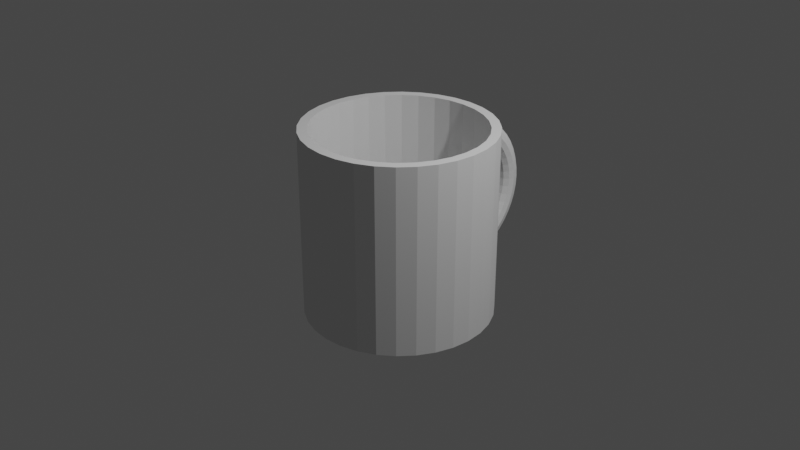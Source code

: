 # Source: 2.blend  (saved by Blender 3.4.6; exported with 4.5.12 LTS)
import bpy
from mathutils import Matrix  # noqa: F401  (used for matrix-valued properties, if any)

bpy.ops.wm.read_factory_settings(use_empty=True)
scene = bpy.context.scene
scene.name = 'Scene'

# ---- collections
col_collection = bpy.data.collections.new('Collection'); scene.collection.children.link(col_collection)

# ---- world
world_world = bpy.data.worlds.new('World'); scene.world = world_world
world_world.use_nodes = True; world_world.node_tree.nodes.clear()
_N = world_world.node_tree.nodes; _L = world_world.node_tree.links
n0 = _N.new('ShaderNodeOutputWorld'); n0.name = 'World Output'; n0.location = (300, 300)
n1 = _N.new('ShaderNodeBackground'); n1.name = 'Background'; n1.location = (10, 300)
n1.inputs[0].default_value = (0.05088, 0.05088, 0.05088, 1.0)
_L.new(n1.outputs[0], n0.inputs[0])
n0.is_active_output = True
world_world.color = (0.05088, 0.05088, 0.05088)
world_world.use_sun_shadow = False
world_world.sun_shadow_jitter_overblur = 0.0

# ---- cameras
cam_camera = bpy.data.cameras.new('Camera')
cam_camera.clip_end = 100.0
cam_camera.ortho_scale = 7.314

# ---- lights
light_light = bpy.data.lights.new('Light', 'POINT')
light_light.transmission_factor = 0.0
light_light.energy = 1000.0
light_light.shadow_soft_size = 0.1
light_light.shadow_maximum_resolution = 0.006
light_light.use_absolute_resolution = True

# ---- meshes
me_x = bpy.data.meshes.new('柱体')
me_x.from_pydata([(0.0, 1.0, -1.0), (0.0, 0.8995, 1.0), (0.1951, 0.9808, -1.0), (0.1755, 0.8822, 1.0), (0.3827, 0.9239, -1.0), (0.3442, 0.831, 1.0), (0.5556, 0.8315, -1.0), (0.4997, 0.7479, 1.0), (0.7071, 0.7071, -1.0), (0.6361, 0.6361, 1.0), (0.8315, 0.5556, -1.0), (0.7479, 0.4997, 1.0), (0.9239, 0.3827, -1.0), (0.831, 0.3442, 1.0), (0.9808, 0.1951, -1.0), (0.8822, 0.1755, 1.0), (1.0, 0.0, -1.0), (0.8995, 0.0, 1.0), (0.9808, -0.1951, -1.0), (0.8822, -0.1755, 1.0), (0.9239, -0.3827, -1.0), (0.831, -0.3442, 1.0), (0.8315, -0.5556, -1.0), (0.7479, -0.4997, 1.0), (0.7071, -0.7071, -1.0), (0.6361, -0.6361, 1.0), (0.5556, -0.8315, -1.0), (0.4997, -0.7479, 1.0), (0.3827, -0.9239, -1.0), (0.3442, -0.831, 1.0), (0.1951, -0.9808, -1.0), (0.1755, -0.8822, 1.0), (0.0, -1.0, -1.0), (0.0, -0.8995, 1.0), (-0.1951, -0.9808, -1.0), (-0.1755, -0.8822, 1.0), (-0.3827, -0.9239, -1.0), (-0.3442, -0.831, 1.0), (-0.5556, -0.8315, -1.0), (-0.4997, -0.7479, 1.0), (-0.7071, -0.7071, -1.0), (-0.6361, -0.6361, 1.0), (-0.8315, -0.5556, -1.0), (-0.7479, -0.4997, 1.0), (-0.9239, -0.3827, -1.0), (-0.831, -0.3442, 1.0), (-0.9808, -0.1951, -1.0), (-0.8822, -0.1755, 1.0), (-1.0, 0.0, -1.0), (-0.8995, 0.0, 1.0), (-0.9808, 0.1951, -1.0), (-0.8822, 0.1755, 1.0), (-0.9239, 0.3827, -1.0), (-0.831, 0.3442, 1.0), (-0.8315, 0.5556, -1.0), (-0.7479, 0.4997, 1.0), (-0.7071, 0.7071, -1.0), (-0.6361, 0.6361, 1.0), (-0.5556, 0.8315, -1.0), (-0.4997, 0.7479, 1.0), (-0.3827, 0.9239, -1.0), (-0.3442, 0.831, 1.0), (-0.1951, 0.9808, -1.0), (-0.1755, 0.8822, 1.0), (0.1951, 0.9808, 1.0), (0.0, 1.0, 1.0), (0.3827, 0.9239, 1.0), (0.5556, 0.8315, 1.0), (0.7071, 0.7071, 1.0), (0.8315, 0.5556, 1.0), (0.9239, 0.3827, 1.0), (0.9808, 0.1951, 1.0), (1.0, 0.0, 1.0), (0.9808, -0.1951, 1.0), (0.9239, -0.3827, 1.0), (0.8315, -0.5556, 1.0), (0.7071, -0.7071, 1.0), (0.5556, -0.8315, 1.0), (0.3827, -0.9239, 1.0), (0.1951, -0.9808, 1.0), (0.0, -1.0, 1.0), (-0.1951, -0.9808, 1.0), (-0.3827, -0.9239, 1.0), (-0.5556, -0.8315, 1.0), (-0.7071, -0.7071, 1.0), (-0.8315, -0.5556, 1.0), (-0.9239, -0.3827, 1.0), (-0.9808, -0.1951, 1.0), (-1.0, 0.0, 1.0), (-0.9808, 0.1951, 1.0), (-0.9239, 0.3827, 1.0), (-0.8315, 0.5556, 1.0), (-0.7071, 0.7071, 1.0), (-0.5556, 0.8315, 1.0), (-0.3827, 0.9239, 1.0), (-0.1951, 0.9808, 1.0), (0.1755, 0.8822, -0.9), (2.242e-08, 0.8995, -0.9), (0.3442, 0.831, -0.9), (0.4997, 0.7479, -0.9), (0.6361, 0.6361, -0.9), (0.7479, 0.4997, -0.9), (0.831, 0.3442, -0.9), (0.8822, 0.1755, -0.9), (0.8995, 0.0, -0.9), (0.8822, -0.1755, -0.9), (0.831, -0.3442, -0.9), (0.7479, -0.4997, -0.9), (0.6361, -0.6361, -0.9), (0.4997, -0.7479, -0.9), (0.3442, -0.831, -0.9), (0.1755, -0.8822, -0.9), (2.242e-08, -0.8995, -0.9), (-0.1755, -0.8822, -0.9), (-0.3442, -0.831, -0.9), (-0.4997, -0.7479, -0.9), (-0.6361, -0.6361, -0.9), (-0.7479, -0.4997, -0.9), (-0.831, -0.3442, -0.9), (-0.8822, -0.1755, -0.9), (-0.8995, 0.0, -0.9), (-0.8822, 0.1755, -0.9), (-0.831, 0.3442, -0.9), (-0.7479, 0.4997, -0.9), (-0.6361, 0.6361, -0.9), (-0.4997, 0.7479, -0.9), (-0.3442, 0.831, -0.9), (-0.1755, 0.8822, -0.9)], [], [(0, 65, 64, 2), (2, 64, 66, 4), (4, 66, 67, 6), (6, 67, 68, 8), (8, 68, 69, 10), (10, 69, 70, 12), (12, 70, 71, 14), (14, 71, 72, 16), (16, 72, 73, 18), (18, 73, 74, 20), (20, 74, 75, 22), (22, 75, 76, 24), (24, 76, 77, 26), (26, 77, 78, 28), (28, 78, 79, 30), (30, 79, 80, 32), (32, 80, 81, 34), (34, 81, 82, 36), (36, 82, 83, 38), (38, 83, 84, 40), (40, 84, 85, 42), (42, 85, 86, 44), (44, 86, 87, 46), (46, 87, 88, 48), (48, 88, 89, 50), (50, 89, 90, 52), (52, 90, 91, 54), (54, 91, 92, 56), (56, 92, 93, 58), (58, 93, 94, 60), (31, 29, 110, 111), (60, 94, 95, 62), (62, 95, 65, 0), (0, 2, 4, 6, 8, 10, 12, 14, 16, 18, 20, 22, 24, 26, 28, 30, 32, 34, 36, 38, 40, 42, 44, 46, 48, 50, 52, 54, 56, 58, 60, 62), (1, 3, 64, 65), (3, 5, 66, 64), (5, 7, 67, 66), (7, 9, 68, 67), (9, 11, 69, 68), (11, 13, 70, 69), (13, 15, 71, 70), (15, 17, 72, 71), (17, 19, 73, 72), (19, 21, 74, 73), (21, 23, 75, 74), (23, 25, 76, 75), (25, 27, 77, 76), (27, 29, 78, 77), (29, 31, 79, 78), (31, 33, 80, 79), (33, 35, 81, 80), (35, 37, 82, 81), (37, 39, 83, 82), (39, 41, 84, 83), (41, 43, 85, 84), (43, 45, 86, 85), (45, 47, 87, 86), (47, 49, 88, 87), (49, 51, 89, 88), (51, 53, 90, 89), (53, 55, 91, 90), (55, 57, 92, 91), (57, 59, 93, 92), (59, 61, 94, 93), (61, 63, 95, 94), (63, 1, 65, 95), (96, 97, 127, 126, 125, 124, 123, 122, 121, 120, 119, 118, 117, 116, 115, 114, 113, 112, 111, 110, 109, 108, 107, 106, 105, 104, 103, 102, 101, 100, 99, 98), (5, 3, 96, 98), (59, 57, 124, 125), (33, 31, 111, 112), (7, 5, 98, 99), (61, 59, 125, 126), (35, 33, 112, 113), (9, 7, 99, 100), (63, 61, 126, 127), (37, 35, 113, 114), (11, 9, 100, 101), (1, 63, 127, 97), (39, 37, 114, 115), (13, 11, 101, 102), (41, 39, 115, 116), (15, 13, 102, 103), (43, 41, 116, 117), (17, 15, 103, 104), (45, 43, 117, 118), (19, 17, 104, 105), (47, 45, 118, 119), (21, 19, 105, 106), (49, 47, 119, 120), (23, 21, 106, 107), (51, 49, 120, 121), (25, 23, 107, 108), (53, 51, 121, 122), (27, 25, 108, 109), (55, 53, 122, 123), (29, 27, 109, 110), (3, 1, 97, 96), (57, 55, 123, 124)])
_uv = me_x.uv_layers.new(name='UV 贴图')
_uv.uv.foreach_set('vector', [1.0, 0.5, 1.0, 1.0, 0.9688, 1.0, 0.9688, 0.5, 0.9688, 0.5, 0.9688, 1.0, 0.9375, 1.0, 0.9375, 0.5, 0.9375, 0.5, 0.9375, 1.0, 0.9062, 1.0, 0.9062, 0.5, 0.9062, 0.5, 0.9062, 1.0, 0.875, 1.0, 0.875, 0.5, 0.875, 0.5, 0.875, 1.0, 0.8438, 1.0, 0.8438, 0.5, 0.8438, 0.5, 0.8438, 1.0, 0.8125, 1.0, 0.8125, 0.5, 0.8125, 0.5, 0.8125, 1.0, 0.7812, 1.0, 0.7812, 0.5, 0.7812, 0.5, 0.7812, 1.0, 0.75, 1.0, 0.75, 0.5, 0.75, 0.5, 0.75, 1.0, 0.7188, 1.0, 0.7188, 0.5, 0.7188, 0.5, 0.7188, 1.0, 0.6875, 1.0, 0.6875, 0.5, 0.6875, 0.5, 0.6875, 1.0, 0.6562, 1.0, 0.6562, 0.5, 0.6562, 0.5, 0.6562, 1.0, 0.625, 1.0, 0.625, 0.5, 0.625, 0.5, 0.625, 1.0, 0.5938, 1.0, 0.5938, 0.5, 0.5938, 0.5, 0.5938, 1.0, 0.5625, 1.0, 0.5625, 0.5, 0.5625, 0.5, 0.5625, 1.0, 0.5312, 1.0, 0.5312, 0.5, 0.5312, 0.5, 0.5312, 1.0, 0.5, 1.0, 0.5, 0.5, 0.5, 0.5, 0.5, 1.0, 0.4688, 1.0, 0.4688, 0.5, 0.4688, 0.5, 0.4688, 1.0, 0.4375, 1.0, 0.4375, 0.5, 0.4375, 0.5, 0.4375, 1.0, 0.4062, 1.0, 0.4062, 0.5, 0.4062, 0.5, 0.4062, 1.0, 0.375, 1.0, 0.375, 0.5, 0.375, 0.5, 0.375, 1.0, 0.3438, 1.0, 0.3438, 0.5, 0.3438, 0.5, 0.3438, 1.0, 0.3125, 1.0, 0.3125, 0.5, 0.3125, 0.5, 0.3125, 1.0, 0.2812, 1.0, 0.2812, 0.5, 0.2812, 0.5, 0.2812, 1.0, 0.25, 1.0, 0.25, 0.5, 0.25, 0.5, 0.25, 1.0, 0.2188, 1.0, 0.2188, 0.5, 0.2188, 0.5, 0.2188, 1.0, 0.1875, 1.0, 0.1875, 0.5, 0.1875, 0.5, 0.1875, 1.0, 0.1562, 1.0, 0.1562, 0.5, 0.1562, 0.5, 0.1562, 1.0, 0.125, 1.0, 0.125, 0.5, 0.125, 0.5, 0.125, 1.0, 0.09375, 1.0, 0.09375, 0.5, 0.09375, 0.5, 0.09375, 1.0, 0.0625, 1.0, 0.0625, 0.5, 0.2921, 0.03826, 0.3326, 0.05055, 0.3326, 0.05055, 0.2921, 0.03826, 0.0625, 0.5, 0.0625, 1.0, 0.03125, 1.0, 0.03125, 0.5, 0.03125, 0.5, 0.03125, 1.0, 0.0, 1.0, 0.0, 0.5, 0.75, 0.49, 0.7968, 0.4854, 0.8418, 0.4717, 0.8833, 0.4496, 0.9197, 0.4197, 0.9496, 0.3833, 0.9717, 0.3418, 0.9854, 0.2968, 0.99, 0.25, 0.9854, 0.2032, 0.9717, 0.1582, 0.9496, 0.1167, 0.9197, 0.08029, 0.8833, 0.05045, 0.8418, 0.02827, 0.7968, 0.01461, 0.75, 0.01, 0.7032, 0.01461, 0.6582, 0.02827, 0.6167, 0.05045, 0.5803, 0.08029, 0.5504, 0.1167, 0.5283, 0.1582, 0.5146, 0.2032, 0.51, 0.25, 0.5146, 0.2968, 0.5283, 0.3418, 0.5504, 0.3833, 0.5803, 0.4197, 0.6167, 0.4496, 0.6582, 0.4717, 0.7032, 0.4854, 0.25, 0.4659, 0.2921, 0.4617, 0.2968, 0.4854, 0.25, 0.49, 0.2921, 0.4617, 0.3326, 0.4495, 0.3418, 0.4717, 0.2968, 0.4854, 0.3326, 0.4495, 0.3699, 0.4295, 0.3833, 0.4496, 0.3418, 0.4717, 0.3699, 0.4295, 0.4027, 0.4027, 0.4197, 0.4197, 0.3833, 0.4496, 0.4027, 0.4027, 0.4295, 0.3699, 0.4496, 0.3833, 0.4197, 0.4197, 0.4295, 0.3699, 0.4495, 0.3326, 0.4717, 0.3418, 0.4496, 0.3833, 0.4495, 0.3326, 0.4617, 0.2921, 0.4854, 0.2968, 0.4717, 0.3418, 0.4617, 0.2921, 0.4659, 0.25, 0.49, 0.25, 0.4854, 0.2968, 0.4659, 0.25, 0.4617, 0.2079, 0.4854, 0.2032, 0.49, 0.25, 0.4617, 0.2079, 0.4495, 0.1674, 0.4717, 0.1582, 0.4854, 0.2032, 0.4495, 0.1674, 0.4295, 0.1301, 0.4496, 0.1167, 0.4717, 0.1582, 0.4295, 0.1301, 0.4027, 0.09735, 0.4197, 0.08029, 0.4496, 0.1167, 0.4027, 0.09735, 0.3699, 0.0705, 0.3833, 0.05045, 0.4197, 0.08029, 0.3699, 0.0705, 0.3326, 0.05055, 0.3418, 0.02827, 0.3833, 0.05045, 0.3326, 0.05055, 0.2921, 0.03826, 0.2968, 0.01461, 0.3418, 0.02827, 0.2921, 0.03826, 0.25, 0.03412, 0.25, 0.01, 0.2968, 0.01461, 0.25, 0.03412, 0.2079, 0.03826, 0.2032, 0.01461, 0.25, 0.01, 0.2079, 0.03826, 0.1674, 0.05055, 0.1582, 0.02827, 0.2032, 0.01461, 0.1674, 0.05055, 0.1301, 0.0705, 0.1167, 0.05045, 0.1582, 0.02827, 0.1301, 0.0705, 0.09735, 0.09735, 0.08029, 0.08029, 0.1167, 0.05045, 0.09735, 0.09735, 0.0705, 0.1301, 0.05045, 0.1167, 0.08029, 0.08029, 0.0705, 0.1301, 0.05055, 0.1674, 0.02827, 0.1582, 0.05045, 0.1167, 0.05055, 0.1674, 0.03826, 0.2079, 0.01461, 0.2032, 0.02827, 0.1582, 0.03826, 0.2079, 0.03412, 0.25, 0.01, 0.25, 0.01461, 0.2032, 0.03412, 0.25, 0.03826, 0.2921, 0.01461, 0.2968, 0.01, 0.25, 0.03826, 0.2921, 0.05055, 0.3326, 0.02827, 0.3418, 0.01461, 0.2968, 0.05055, 0.3326, 0.0705, 0.3699, 0.05045, 0.3833, 0.02827, 0.3418, 0.0705, 0.3699, 0.09735, 0.4027, 0.08029, 0.4197, 0.05045, 0.3833, 0.09735, 0.4027, 0.1301, 0.4295, 0.1167, 0.4496, 0.08029, 0.4197, 0.1301, 0.4295, 0.1674, 0.4495, 0.1582, 0.4717, 0.1167, 0.4496, 0.1674, 0.4495, 0.2079, 0.4617, 0.2032, 0.4854, 0.1582, 0.4717, 0.2079, 0.4617, 0.25, 0.4659, 0.25, 0.49, 0.2032, 0.4854, 0.2921, 0.4617, 0.25, 0.4659, 0.2079, 0.4617, 0.1674, 0.4495, 0.1301, 0.4295, 0.09735, 0.4027, 0.0705, 0.3699, 0.05055, 0.3326, 0.03826, 0.2921, 0.03412, 0.25, 0.03826, 0.2079, 0.05055, 0.1674, 0.0705, 0.1301, 0.09735, 0.09735, 0.1301, 0.0705, 0.1674, 0.05055, 0.2079, 0.03826, 0.25, 0.03412, 0.2921, 0.03826, 0.3326, 0.05055, 0.3699, 0.0705, 0.4027, 0.09735, 0.4295, 0.1301, 0.4495, 0.1674, 0.4617, 0.2079, 0.4659, 0.25, 0.4617, 0.2921, 0.4495, 0.3326, 0.4295, 0.3699, 0.4027, 0.4027, 0.3699, 0.4295, 0.3326, 0.4495, 0.3326, 0.4495, 0.2921, 0.4617, 0.2921, 0.4617, 0.3326, 0.4495, 0.1301, 0.4295, 0.09735, 0.4027, 0.09735, 0.4027, 0.1301, 0.4295, 0.25, 0.03412, 0.2921, 0.03826, 0.2921, 0.03826, 0.25, 0.03412, 0.3699, 0.4295, 0.3326, 0.4495, 0.3326, 0.4495, 0.3699, 0.4295, 0.1674, 0.4495, 0.1301, 0.4295, 0.1301, 0.4295, 0.1674, 0.4495, 0.2079, 0.03826, 0.25, 0.03412, 0.25, 0.03412, 0.2079, 0.03826, 0.4027, 0.4027, 0.3699, 0.4295, 0.3699, 0.4295, 0.4027, 0.4027, 0.2079, 0.4617, 0.1674, 0.4495, 0.1674, 0.4495, 0.2079, 0.4617, 0.1674, 0.05055, 0.2079, 0.03826, 0.2079, 0.03826, 0.1674, 0.05055, 0.4295, 0.3699, 0.4027, 0.4027, 0.4027, 0.4027, 0.4295, 0.3699, 0.25, 0.4659, 0.2079, 0.4617, 0.2079, 0.4617, 0.25, 0.4659, 0.1301, 0.0705, 0.1674, 0.05055, 0.1674, 0.05055, 0.1301, 0.0705, 0.4495, 0.3326, 0.4295, 0.3699, 0.4295, 0.3699, 0.4495, 0.3326, 0.09735, 0.09735, 0.1301, 0.0705, 0.1301, 0.0705, 0.09735, 0.09735, 0.4617, 0.2921, 0.4495, 0.3326, 0.4495, 0.3326, 0.4617, 0.2921, 0.0705, 0.1301, 0.09735, 0.09735, 0.09735, 0.09735, 0.0705, 0.1301, 0.4659, 0.25, 0.4617, 0.2921, 0.4617, 0.2921, 0.4659, 0.25, 0.05055, 0.1674, 0.0705, 0.1301, 0.0705, 0.1301, 0.05055, 0.1674, 0.4617, 0.2079, 0.4659, 0.25, 0.4659, 0.25, 0.4617, 0.2079, 0.03826, 0.2079, 0.05055, 0.1674, 0.05055, 0.1674, 0.03826, 0.2079, 0.4495, 0.1674, 0.4617, 0.2079, 0.4617, 0.2079, 0.4495, 0.1674, 0.03412, 0.25, 0.03826, 0.2079, 0.03826, 0.2079, 0.03412, 0.25, 0.4295, 0.1301, 0.4495, 0.1674, 0.4495, 0.1674, 0.4295, 0.1301, 0.03826, 0.2921, 0.03412, 0.25, 0.03412, 0.25, 0.03826, 0.2921, 0.4027, 0.09735, 0.4295, 0.1301, 0.4295, 0.1301, 0.4027, 0.09735, 0.05055, 0.3326, 0.03826, 0.2921, 0.03826, 0.2921, 0.05055, 0.3326, 0.3699, 0.0705, 0.4027, 0.09735, 0.4027, 0.09735, 0.3699, 0.0705, 0.0705, 0.3699, 0.05055, 0.3326, 0.05055, 0.3326, 0.0705, 0.3699, 0.3326, 0.05055, 0.3699, 0.0705, 0.3699, 0.0705, 0.3326, 0.05055, 0.2921, 0.4617, 0.25, 0.4659, 0.25, 0.4659, 0.2921, 0.4617, 0.09735, 0.4027, 0.0705, 0.3699, 0.0705, 0.3699, 0.09735, 0.4027])
me_x.update()
me_001 = bpy.data.meshes.new('环体.001')
me_001.from_pydata([(1.111, 0.2976, 0.0), (1.091, 0.2924, 0.075), (1.038, 0.2782, 0.1299), (0.9659, 0.2588, 0.15), (0.8935, 0.2394, 0.1299), (0.8404, 0.2252, 0.075), (0.821, 0.22, 1.837e-17), (0.8404, 0.2252, -0.075), (0.8935, 0.2394, -0.1299), (0.9659, 0.2588, -0.15), (1.038, 0.2782, -0.1299), (1.091, 0.2924, -0.075), (1.062, 0.4401, 0.0), (1.044, 0.4324, 0.075), (0.9932, 0.4114, 0.1299), (0.9239, 0.3827, 0.15), (0.8546, 0.354, 0.1299), (0.8039, 0.333, 0.075), (0.7853, 0.3253, 1.837e-17), (0.8039, 0.333, -0.075), (0.8546, 0.354, -0.1299), (0.9239, 0.3827, -0.15), (0.9932, 0.4114, -0.1299), (1.044, 0.4324, -0.075), (0.9959, 0.575, 0.0), (0.9785, 0.565, 0.075), (0.931, 0.5375, 0.1299), (0.866, 0.5, 0.15), (0.8011, 0.4625, 0.1299), (0.7535, 0.435, 0.075), (0.7361, 0.425, 1.837e-17), (0.7535, 0.435, -0.075), (0.8011, 0.4625, -0.1299), (0.866, 0.5, -0.15), (0.931, 0.5375, -0.1299), (0.9785, 0.565, -0.075), (0.9124, 0.7001, 0.0), (0.8964, 0.6878, 0.075), (0.8529, 0.6544, 0.1299), (0.7934, 0.6088, 0.15), (0.7339, 0.5631, 0.1299), (0.6903, 0.5297, 0.075), (0.6744, 0.5174, 1.837e-17), (0.6903, 0.5297, -0.075), (0.7339, 0.5631, -0.1299), (0.7934, 0.6088, -0.15), (0.8529, 0.6544, -0.1299), (0.8964, 0.6878, -0.075), (0.8132, 0.8132, 0.0), (0.799, 0.799, 0.075), (0.7601, 0.7601, 0.1299), (0.7071, 0.7071, 0.15), (0.6541, 0.6541, 0.1299), (0.6153, 0.6153, 0.075), (0.601, 0.601, 1.837e-17), (0.6153, 0.6153, -0.075), (0.6541, 0.6541, -0.1299), (0.7071, 0.7071, -0.15), (0.7601, 0.7601, -0.1299), (0.799, 0.799, -0.075), (0.7001, 0.9124, 0.0), (0.6878, 0.8964, 0.075), (0.6544, 0.8529, 0.1299), (0.6088, 0.7934, 0.15), (0.5631, 0.7339, 0.1299), (0.5297, 0.6903, 0.075), (0.5174, 0.6744, 1.837e-17), (0.5297, 0.6903, -0.075), (0.5631, 0.7339, -0.1299), (0.6088, 0.7934, -0.15), (0.6544, 0.8529, -0.1299), (0.6878, 0.8964, -0.075), (0.575, 0.9959, 0.0), (0.565, 0.9785, 0.075), (0.5375, 0.931, 0.1299), (0.5, 0.866, 0.15), (0.4625, 0.8011, 0.1299), (0.435, 0.7535, 0.075), (0.425, 0.7361, 1.837e-17), (0.435, 0.7535, -0.075), (0.4625, 0.8011, -0.1299), (0.5, 0.866, -0.15), (0.5375, 0.931, -0.1299), (0.565, 0.9785, -0.075), (0.4401, 1.062, 0.0), (0.4324, 1.044, 0.075), (0.4114, 0.9932, 0.1299), (0.3827, 0.9239, 0.15), (0.354, 0.8546, 0.1299), (0.333, 0.8039, 0.075), (0.3253, 0.7853, 1.837e-17), (0.333, 0.8039, -0.075), (0.354, 0.8546, -0.1299), (0.3827, 0.9239, -0.15), (0.4114, 0.9932, -0.1299), (0.4324, 1.044, -0.075), (0.2976, 1.111, 0.0), (0.2924, 1.091, 0.075), (0.2782, 1.038, 0.1299), (0.2588, 0.9659, 0.15), (0.2394, 0.8935, 0.1299), (0.2252, 0.8404, 0.075), (0.22, 0.821, 1.837e-17), (0.2252, 0.8404, -0.075), (0.2394, 0.8935, -0.1299), (0.2588, 0.9659, -0.15), (0.2782, 1.038, -0.1299), (0.2924, 1.091, -0.075), (0.1501, 1.14, 0.0), (0.1475, 1.12, 0.075), (0.1403, 1.066, 0.1299), (0.1305, 0.9914, 0.15), (0.1207, 0.9171, 0.1299), (0.1136, 0.8627, 0.075), (0.1109, 0.8427, 1.837e-17), (0.1136, 0.8627, -0.075), (0.1207, 0.9171, -0.1299), (0.1305, 0.9914, -0.15), (0.1403, 1.066, -0.1299), (0.1475, 1.12, -0.075), (8.682e-08, 1.15, 0.0), (8.531e-08, 1.13, 0.075), (8.116e-08, 1.075, 0.1299), (7.55e-08, 1.0, 0.15), (6.984e-08, 0.925, 0.1299), (6.569e-08, 0.8701, 0.075), (6.417e-08, 0.85, 1.837e-17), (6.569e-08, 0.8701, -0.075), (6.984e-08, 0.925, -0.1299), (7.55e-08, 1.0, -0.15), (8.116e-08, 1.075, -0.1299), (8.531e-08, 1.13, -0.075), (-0.1501, 1.14, 0.0), (-0.1475, 1.12, 0.075), (-0.1403, 1.066, 0.1299), (-0.1305, 0.9914, 0.15), (-0.1207, 0.9171, 0.1299), (-0.1136, 0.8627, 0.075), (-0.1109, 0.8427, 1.837e-17), (-0.1136, 0.8627, -0.075), (-0.1207, 0.9171, -0.1299), (-0.1305, 0.9914, -0.15), (-0.1403, 1.066, -0.1299), (-0.1475, 1.12, -0.075), (-0.2976, 1.111, 0.0), (-0.2924, 1.091, 0.075), (-0.2782, 1.038, 0.1299), (-0.2588, 0.9659, 0.15), (-0.2394, 0.8935, 0.1299), (-0.2252, 0.8404, 0.075), (-0.22, 0.821, 1.837e-17), (-0.2252, 0.8404, -0.075), (-0.2394, 0.8935, -0.1299), (-0.2588, 0.9659, -0.15), (-0.2782, 1.038, -0.1299), (-0.2924, 1.091, -0.075), (-0.4401, 1.062, 0.0), (-0.4324, 1.044, 0.075), (-0.4114, 0.9932, 0.1299), (-0.3827, 0.9239, 0.15), (-0.354, 0.8546, 0.1299), (-0.333, 0.8039, 0.075), (-0.3253, 0.7853, 1.837e-17), (-0.333, 0.8039, -0.075), (-0.354, 0.8546, -0.1299), (-0.3827, 0.9239, -0.15), (-0.4114, 0.9932, -0.1299), (-0.4324, 1.044, -0.075), (-0.575, 0.9959, 0.0), (-0.565, 0.9785, 0.075), (-0.5375, 0.931, 0.1299), (-0.5, 0.866, 0.15), (-0.4625, 0.8011, 0.1299), (-0.435, 0.7535, 0.075), (-0.425, 0.7361, 1.837e-17), (-0.435, 0.7535, -0.075), (-0.4625, 0.8011, -0.1299), (-0.5, 0.866, -0.15), (-0.5375, 0.931, -0.1299), (-0.565, 0.9785, -0.075), (-0.7001, 0.9124, 0.0), (-0.6878, 0.8964, 0.075), (-0.6544, 0.8529, 0.1299), (-0.6088, 0.7934, 0.15), (-0.5631, 0.7339, 0.1299), (-0.5297, 0.6903, 0.075), (-0.5174, 0.6744, 1.837e-17), (-0.5297, 0.6903, -0.075), (-0.5631, 0.7339, -0.1299), (-0.6088, 0.7934, -0.15), (-0.6544, 0.8529, -0.1299), (-0.6878, 0.8964, -0.075), (-0.8132, 0.8132, 0.0), (-0.799, 0.799, 0.075), (-0.7601, 0.7601, 0.1299), (-0.7071, 0.7071, 0.15), (-0.6541, 0.6541, 0.1299), (-0.6153, 0.6153, 0.075), (-0.601, 0.601, 1.837e-17), (-0.6153, 0.6153, -0.075), (-0.6541, 0.6541, -0.1299), (-0.7071, 0.7071, -0.15), (-0.7601, 0.7601, -0.1299), (-0.799, 0.799, -0.075), (-0.9124, 0.7001, 0.0), (-0.8964, 0.6878, 0.075), (-0.8529, 0.6544, 0.1299), (-0.7934, 0.6088, 0.15), (-0.7339, 0.5631, 0.1299), (-0.6903, 0.5297, 0.075), (-0.6744, 0.5174, 1.837e-17), (-0.6903, 0.5297, -0.075), (-0.7339, 0.5631, -0.1299), (-0.7934, 0.6088, -0.15), (-0.8529, 0.6544, -0.1299), (-0.8964, 0.6878, -0.075), (-0.9959, 0.575, 0.0), (-0.9785, 0.565, 0.075), (-0.931, 0.5375, 0.1299), (-0.866, 0.5, 0.15), (-0.8011, 0.4625, 0.1299), (-0.7535, 0.435, 0.075), (-0.7361, 0.425, 1.837e-17), (-0.7535, 0.435, -0.075), (-0.8011, 0.4625, -0.1299), (-0.866, 0.5, -0.15), (-0.931, 0.5375, -0.1299), (-0.9785, 0.565, -0.075), (-1.062, 0.4401, 0.0), (-1.044, 0.4324, 0.075), (-0.9932, 0.4114, 0.1299), (-0.9239, 0.3827, 0.15), (-0.8546, 0.354, 0.1299), (-0.8039, 0.333, 0.075), (-0.7853, 0.3253, 1.837e-17), (-0.8039, 0.333, -0.075), (-0.8546, 0.354, -0.1299), (-0.9239, 0.3827, -0.15), (-0.9932, 0.4114, -0.1299), (-1.044, 0.4324, -0.075), (-1.111, 0.2976, 0.0), (-1.091, 0.2924, 0.075), (-1.038, 0.2782, 0.1299), (-0.9659, 0.2588, 0.15), (-0.8935, 0.2394, 0.1299), (-0.8404, 0.2252, 0.075), (-0.821, 0.22, 1.837e-17), (-0.8404, 0.2252, -0.075), (-0.8935, 0.2394, -0.1299), (-0.9659, 0.2588, -0.15), (-1.038, 0.2782, -0.1299), (-1.091, 0.2924, -0.075), (0.9092, 0.1603, 0.1299), (-0.9855, 0.1603, -0.15), (-0.9092, 0.1603, -0.1299), (0.8534, 0.1603, 0.075), (0.8329, 0.1603, 1.837e-17), (-1.118, 0.1603, -0.075), (-1.062, 0.1603, -0.1299), (0.8534, 0.1603, -0.075), (0.9092, 0.1603, -0.1299), (0.9855, 0.1603, -0.15), (1.062, 0.1603, -0.1299), (1.118, 0.1603, -0.075), (-1.118, 0.1603, 0.075), (-1.138, 0.1603, 0.0), (-0.9855, 0.1603, 0.15), (-1.062, 0.1603, 0.1299), (1.138, 0.1603, 0.0), (-0.8534, 0.1603, 0.075), (-0.9092, 0.1603, 0.1299), (1.118, 0.1603, 0.075), (1.062, 0.1603, 0.1299), (-0.8534, 0.1603, -0.075), (-0.8329, 0.1603, 1.837e-17), (0.9855, 0.1603, 0.15)], [], [(263, 268, 271, 272, 275, 252, 255, 256, 259, 260, 261, 262), (268, 0, 1, 271), (271, 1, 2, 272), (272, 2, 3, 275), (275, 3, 4, 252), (252, 4, 5, 255), (255, 5, 6, 256), (256, 6, 7, 259), (259, 7, 8, 260), (260, 8, 9, 261), (261, 9, 10, 262), (262, 10, 11, 263), (263, 11, 0, 268), (0, 12, 13, 1), (1, 13, 14, 2), (2, 14, 15, 3), (3, 15, 16, 4), (4, 16, 17, 5), (5, 17, 18, 6), (6, 18, 19, 7), (7, 19, 20, 8), (8, 20, 21, 9), (9, 21, 22, 10), (10, 22, 23, 11), (11, 23, 12, 0), (12, 24, 25, 13), (13, 25, 26, 14), (14, 26, 27, 15), (15, 27, 28, 16), (16, 28, 29, 17), (17, 29, 30, 18), (18, 30, 31, 19), (19, 31, 32, 20), (20, 32, 33, 21), (21, 33, 34, 22), (22, 34, 35, 23), (23, 35, 24, 12), (24, 36, 37, 25), (25, 37, 38, 26), (26, 38, 39, 27), (27, 39, 40, 28), (28, 40, 41, 29), (29, 41, 42, 30), (30, 42, 43, 31), (31, 43, 44, 32), (32, 44, 45, 33), (33, 45, 46, 34), (34, 46, 47, 35), (35, 47, 36, 24), (36, 48, 49, 37), (37, 49, 50, 38), (38, 50, 51, 39), (39, 51, 52, 40), (40, 52, 53, 41), (41, 53, 54, 42), (42, 54, 55, 43), (43, 55, 56, 44), (44, 56, 57, 45), (45, 57, 58, 46), (46, 58, 59, 47), (47, 59, 48, 36), (48, 60, 61, 49), (49, 61, 62, 50), (50, 62, 63, 51), (51, 63, 64, 52), (52, 64, 65, 53), (53, 65, 66, 54), (54, 66, 67, 55), (55, 67, 68, 56), (56, 68, 69, 57), (57, 69, 70, 58), (58, 70, 71, 59), (59, 71, 60, 48), (60, 72, 73, 61), (61, 73, 74, 62), (62, 74, 75, 63), (63, 75, 76, 64), (64, 76, 77, 65), (65, 77, 78, 66), (66, 78, 79, 67), (67, 79, 80, 68), (68, 80, 81, 69), (69, 81, 82, 70), (70, 82, 83, 71), (71, 83, 72, 60), (72, 84, 85, 73), (73, 85, 86, 74), (74, 86, 87, 75), (75, 87, 88, 76), (76, 88, 89, 77), (77, 89, 90, 78), (78, 90, 91, 79), (79, 91, 92, 80), (80, 92, 93, 81), (81, 93, 94, 82), (82, 94, 95, 83), (83, 95, 84, 72), (84, 96, 97, 85), (85, 97, 98, 86), (86, 98, 99, 87), (87, 99, 100, 88), (88, 100, 101, 89), (89, 101, 102, 90), (90, 102, 103, 91), (91, 103, 104, 92), (92, 104, 105, 93), (93, 105, 106, 94), (94, 106, 107, 95), (95, 107, 96, 84), (96, 108, 109, 97), (97, 109, 110, 98), (98, 110, 111, 99), (99, 111, 112, 100), (100, 112, 113, 101), (101, 113, 114, 102), (102, 114, 115, 103), (103, 115, 116, 104), (104, 116, 117, 105), (105, 117, 118, 106), (106, 118, 119, 107), (107, 119, 108, 96), (108, 120, 121, 109), (109, 121, 122, 110), (110, 122, 123, 111), (111, 123, 124, 112), (112, 124, 125, 113), (113, 125, 126, 114), (114, 126, 127, 115), (115, 127, 128, 116), (116, 128, 129, 117), (117, 129, 130, 118), (118, 130, 131, 119), (119, 131, 120, 108), (120, 132, 133, 121), (121, 133, 134, 122), (122, 134, 135, 123), (123, 135, 136, 124), (124, 136, 137, 125), (125, 137, 138, 126), (126, 138, 139, 127), (127, 139, 140, 128), (128, 140, 141, 129), (129, 141, 142, 130), (130, 142, 143, 131), (131, 143, 132, 120), (132, 144, 145, 133), (133, 145, 146, 134), (134, 146, 147, 135), (135, 147, 148, 136), (136, 148, 149, 137), (137, 149, 150, 138), (138, 150, 151, 139), (139, 151, 152, 140), (140, 152, 153, 141), (141, 153, 154, 142), (142, 154, 155, 143), (143, 155, 144, 132), (144, 156, 157, 145), (145, 157, 158, 146), (146, 158, 159, 147), (147, 159, 160, 148), (148, 160, 161, 149), (149, 161, 162, 150), (150, 162, 163, 151), (151, 163, 164, 152), (152, 164, 165, 153), (153, 165, 166, 154), (154, 166, 167, 155), (155, 167, 156, 144), (156, 168, 169, 157), (157, 169, 170, 158), (158, 170, 171, 159), (159, 171, 172, 160), (160, 172, 173, 161), (161, 173, 174, 162), (162, 174, 175, 163), (163, 175, 176, 164), (164, 176, 177, 165), (165, 177, 178, 166), (166, 178, 179, 167), (167, 179, 168, 156), (168, 180, 181, 169), (169, 181, 182, 170), (170, 182, 183, 171), (171, 183, 184, 172), (172, 184, 185, 173), (173, 185, 186, 174), (174, 186, 187, 175), (175, 187, 188, 176), (176, 188, 189, 177), (177, 189, 190, 178), (178, 190, 191, 179), (179, 191, 180, 168), (180, 192, 193, 181), (181, 193, 194, 182), (182, 194, 195, 183), (183, 195, 196, 184), (184, 196, 197, 185), (185, 197, 198, 186), (186, 198, 199, 187), (187, 199, 200, 188), (188, 200, 201, 189), (189, 201, 202, 190), (190, 202, 203, 191), (191, 203, 192, 180), (192, 204, 205, 193), (193, 205, 206, 194), (194, 206, 207, 195), (195, 207, 208, 196), (196, 208, 209, 197), (197, 209, 210, 198), (198, 210, 211, 199), (199, 211, 212, 200), (200, 212, 213, 201), (201, 213, 214, 202), (202, 214, 215, 203), (203, 215, 204, 192), (204, 216, 217, 205), (205, 217, 218, 206), (206, 218, 219, 207), (207, 219, 220, 208), (208, 220, 221, 209), (209, 221, 222, 210), (210, 222, 223, 211), (211, 223, 224, 212), (212, 224, 225, 213), (213, 225, 226, 214), (214, 226, 227, 215), (215, 227, 216, 204), (216, 228, 229, 217), (217, 229, 230, 218), (218, 230, 231, 219), (219, 231, 232, 220), (220, 232, 233, 221), (221, 233, 234, 222), (222, 234, 235, 223), (223, 235, 236, 224), (224, 236, 237, 225), (225, 237, 238, 226), (226, 238, 239, 227), (227, 239, 228, 216), (228, 240, 241, 229), (229, 241, 242, 230), (230, 242, 243, 231), (231, 243, 244, 232), (232, 244, 245, 233), (233, 245, 246, 234), (234, 246, 247, 235), (235, 247, 248, 236), (236, 248, 249, 237), (237, 249, 250, 238), (238, 250, 251, 239), (239, 251, 240, 228), (246, 274, 273, 247), (244, 270, 269, 245), (245, 269, 274, 246), (273, 274, 269, 270, 266, 267, 264, 265, 257, 258, 253, 254), (242, 267, 266, 243), (243, 266, 270, 244), (240, 265, 264, 241), (241, 264, 267, 242), (250, 258, 257, 251), (251, 257, 265, 240), (247, 273, 254, 248), (248, 254, 253, 249), (249, 253, 258, 250)])
_uv = me_001.uv_layers.new(name='UVMap')
_uv.uv.foreach_set('vector', [0.5227, 0.4167, 0.5223, 0.5, 0.5227, 0.5833, 0.5239, 0.6667, 0.5257, 0.75, 0.5278, 0.8333, 0.5296, 0.9167, 0.5303, 2.22e-16, 0.5296, 0.08333, 0.5278, 0.1667, 0.5257, 0.25, 0.5239, 0.3333, 0.5223, 0.5, 0.5417, 0.5, 0.5417, 0.5833, 0.5227, 0.5833, 0.5227, 0.5833, 0.5417, 0.5833, 0.5417, 0.6667, 0.5239, 0.6667, 0.5239, 0.6667, 0.5417, 0.6667, 0.5417, 0.75, 0.5257, 0.75, 0.5257, 0.75, 0.5417, 0.75, 0.5417, 0.8333, 0.5278, 0.8333, 0.5278, 0.8333, 0.5417, 0.8333, 0.5417, 0.9167, 0.5296, 0.9167, 0.5296, 0.9167, 0.5417, 0.9167, 0.5417, 1.0, 0.5303, 1.0, 0.5303, 2.22e-16, 0.5417, 2.22e-16, 0.5417, 0.08333, 0.5296, 0.08333, 0.5296, 0.08333, 0.5417, 0.08333, 0.5417, 0.1667, 0.5278, 0.1667, 0.5278, 0.1667, 0.5417, 0.1667, 0.5417, 0.25, 0.5257, 0.25, 0.5257, 0.25, 0.5417, 0.25, 0.5417, 0.3333, 0.5239, 0.3333, 0.5239, 0.3333, 0.5417, 0.3333, 0.5417, 0.4167, 0.5227, 0.4167, 0.5227, 0.4167, 0.5417, 0.4167, 0.5417, 0.5, 0.5223, 0.5, 0.5417, 0.5, 0.5625, 0.5, 0.5625, 0.5833, 0.5417, 0.5833, 0.5417, 0.5833, 0.5625, 0.5833, 0.5625, 0.6667, 0.5417, 0.6667, 0.5417, 0.6667, 0.5625, 0.6667, 0.5625, 0.75, 0.5417, 0.75, 0.5417, 0.75, 0.5625, 0.75, 0.5625, 0.8333, 0.5417, 0.8333, 0.5417, 0.8333, 0.5625, 0.8333, 0.5625, 0.9167, 0.5417, 0.9167, 0.5417, 0.9167, 0.5625, 0.9167, 0.5625, 1.0, 0.5417, 1.0, 0.5417, 2.22e-16, 0.5625, 2.22e-16, 0.5625, 0.08333, 0.5417, 0.08333, 0.5417, 0.08333, 0.5625, 0.08333, 0.5625, 0.1667, 0.5417, 0.1667, 0.5417, 0.1667, 0.5625, 0.1667, 0.5625, 0.25, 0.5417, 0.25, 0.5417, 0.25, 0.5625, 0.25, 0.5625, 0.3333, 0.5417, 0.3333, 0.5417, 0.3333, 0.5625, 0.3333, 0.5625, 0.4167, 0.5417, 0.4167, 0.5417, 0.4167, 0.5625, 0.4167, 0.5625, 0.5, 0.5417, 0.5, 0.5625, 0.5, 0.5833, 0.5, 0.5833, 0.5833, 0.5625, 0.5833, 0.5625, 0.5833, 0.5833, 0.5833, 0.5833, 0.6667, 0.5625, 0.6667, 0.5625, 0.6667, 0.5833, 0.6667, 0.5833, 0.75, 0.5625, 0.75, 0.5625, 0.75, 0.5833, 0.75, 0.5833, 0.8333, 0.5625, 0.8333, 0.5625, 0.8333, 0.5833, 0.8333, 0.5833, 0.9167, 0.5625, 0.9167, 0.5625, 0.9167, 0.5833, 0.9167, 0.5833, 1.0, 0.5625, 1.0, 0.5625, 2.22e-16, 0.5833, 2.22e-16, 0.5833, 0.08333, 0.5625, 0.08333, 0.5625, 0.08333, 0.5833, 0.08333, 0.5833, 0.1667, 0.5625, 0.1667, 0.5625, 0.1667, 0.5833, 0.1667, 0.5833, 0.25, 0.5625, 0.25, 0.5625, 0.25, 0.5833, 0.25, 0.5833, 0.3333, 0.5625, 0.3333, 0.5625, 0.3333, 0.5833, 0.3333, 0.5833, 0.4167, 0.5625, 0.4167, 0.5625, 0.4167, 0.5833, 0.4167, 0.5833, 0.5, 0.5625, 0.5, 0.5833, 0.5, 0.6042, 0.5, 0.6042, 0.5833, 0.5833, 0.5833, 0.5833, 0.5833, 0.6042, 0.5833, 0.6042, 0.6667, 0.5833, 0.6667, 0.5833, 0.6667, 0.6042, 0.6667, 0.6042, 0.75, 0.5833, 0.75, 0.5833, 0.75, 0.6042, 0.75, 0.6042, 0.8333, 0.5833, 0.8333, 0.5833, 0.8333, 0.6042, 0.8333, 0.6042, 0.9167, 0.5833, 0.9167, 0.5833, 0.9167, 0.6042, 0.9167, 0.6042, 1.0, 0.5833, 1.0, 0.5833, 2.22e-16, 0.6042, 2.22e-16, 0.6042, 0.08333, 0.5833, 0.08333, 0.5833, 0.08333, 0.6042, 0.08333, 0.6042, 0.1667, 0.5833, 0.1667, 0.5833, 0.1667, 0.6042, 0.1667, 0.6042, 0.25, 0.5833, 0.25, 0.5833, 0.25, 0.6042, 0.25, 0.6042, 0.3333, 0.5833, 0.3333, 0.5833, 0.3333, 0.6042, 0.3333, 0.6042, 0.4167, 0.5833, 0.4167, 0.5833, 0.4167, 0.6042, 0.4167, 0.6042, 0.5, 0.5833, 0.5, 0.6042, 0.5, 0.625, 0.5, 0.625, 0.5833, 0.6042, 0.5833, 0.6042, 0.5833, 0.625, 0.5833, 0.625, 0.6667, 0.6042, 0.6667, 0.6042, 0.6667, 0.625, 0.6667, 0.625, 0.75, 0.6042, 0.75, 0.6042, 0.75, 0.625, 0.75, 0.625, 0.8333, 0.6042, 0.8333, 0.6042, 0.8333, 0.625, 0.8333, 0.625, 0.9167, 0.6042, 0.9167, 0.6042, 0.9167, 0.625, 0.9167, 0.625, 1.0, 0.6042, 1.0, 0.6042, 2.22e-16, 0.625, 2.22e-16, 0.625, 0.08333, 0.6042, 0.08333, 0.6042, 0.08333, 0.625, 0.08333, 0.625, 0.1667, 0.6042, 0.1667, 0.6042, 0.1667, 0.625, 0.1667, 0.625, 0.25, 0.6042, 0.25, 0.6042, 0.25, 0.625, 0.25, 0.625, 0.3333, 0.6042, 0.3333, 0.6042, 0.3333, 0.625, 0.3333, 0.625, 0.4167, 0.6042, 0.4167, 0.6042, 0.4167, 0.625, 0.4167, 0.625, 0.5, 0.6042, 0.5, 0.625, 0.5, 0.6458, 0.5, 0.6458, 0.5833, 0.625, 0.5833, 0.625, 0.5833, 0.6458, 0.5833, 0.6458, 0.6667, 0.625, 0.6667, 0.625, 0.6667, 0.6458, 0.6667, 0.6458, 0.75, 0.625, 0.75, 0.625, 0.75, 0.6458, 0.75, 0.6458, 0.8333, 0.625, 0.8333, 0.625, 0.8333, 0.6458, 0.8333, 0.6458, 0.9167, 0.625, 0.9167, 0.625, 0.9167, 0.6458, 0.9167, 0.6458, 1.0, 0.625, 1.0, 0.625, 2.22e-16, 0.6458, 2.22e-16, 0.6458, 0.08333, 0.625, 0.08333, 0.625, 0.08333, 0.6458, 0.08333, 0.6458, 0.1667, 0.625, 0.1667, 0.625, 0.1667, 0.6458, 0.1667, 0.6458, 0.25, 0.625, 0.25, 0.625, 0.25, 0.6458, 0.25, 0.6458, 0.3333, 0.625, 0.3333, 0.625, 0.3333, 0.6458, 0.3333, 0.6458, 0.4167, 0.625, 0.4167, 0.625, 0.4167, 0.6458, 0.4167, 0.6458, 0.5, 0.625, 0.5, 0.6458, 0.5, 0.6667, 0.5, 0.6667, 0.5833, 0.6458, 0.5833, 0.6458, 0.5833, 0.6667, 0.5833, 0.6667, 0.6667, 0.6458, 0.6667, 0.6458, 0.6667, 0.6667, 0.6667, 0.6667, 0.75, 0.6458, 0.75, 0.6458, 0.75, 0.6667, 0.75, 0.6667, 0.8333, 0.6458, 0.8333, 0.6458, 0.8333, 0.6667, 0.8333, 0.6667, 0.9167, 0.6458, 0.9167, 0.6458, 0.9167, 0.6667, 0.9167, 0.6667, 1.0, 0.6458, 1.0, 0.6458, 2.22e-16, 0.6667, 2.22e-16, 0.6667, 0.08333, 0.6458, 0.08333, 0.6458, 0.08333, 0.6667, 0.08333, 0.6667, 0.1667, 0.6458, 0.1667, 0.6458, 0.1667, 0.6667, 0.1667, 0.6667, 0.25, 0.6458, 0.25, 0.6458, 0.25, 0.6667, 0.25, 0.6667, 0.3333, 0.6458, 0.3333, 0.6458, 0.3333, 0.6667, 0.3333, 0.6667, 0.4167, 0.6458, 0.4167, 0.6458, 0.4167, 0.6667, 0.4167, 0.6667, 0.5, 0.6458, 0.5, 0.6667, 0.5, 0.6875, 0.5, 0.6875, 0.5833, 0.6667, 0.5833, 0.6667, 0.5833, 0.6875, 0.5833, 0.6875, 0.6667, 0.6667, 0.6667, 0.6667, 0.6667, 0.6875, 0.6667, 0.6875, 0.75, 0.6667, 0.75, 0.6667, 0.75, 0.6875, 0.75, 0.6875, 0.8333, 0.6667, 0.8333, 0.6667, 0.8333, 0.6875, 0.8333, 0.6875, 0.9167, 0.6667, 0.9167, 0.6667, 0.9167, 0.6875, 0.9167, 0.6875, 1.0, 0.6667, 1.0, 0.6667, 2.22e-16, 0.6875, 2.22e-16, 0.6875, 0.08333, 0.6667, 0.08333, 0.6667, 0.08333, 0.6875, 0.08333, 0.6875, 0.1667, 0.6667, 0.1667, 0.6667, 0.1667, 0.6875, 0.1667, 0.6875, 0.25, 0.6667, 0.25, 0.6667, 0.25, 0.6875, 0.25, 0.6875, 0.3333, 0.6667, 0.3333, 0.6667, 0.3333, 0.6875, 0.3333, 0.6875, 0.4167, 0.6667, 0.4167, 0.6667, 0.4167, 0.6875, 0.4167, 0.6875, 0.5, 0.6667, 0.5, 0.6875, 0.5, 0.7083, 0.5, 0.7083, 0.5833, 0.6875, 0.5833, 0.6875, 0.5833, 0.7083, 0.5833, 0.7083, 0.6667, 0.6875, 0.6667, 0.6875, 0.6667, 0.7083, 0.6667, 0.7083, 0.75, 0.6875, 0.75, 0.6875, 0.75, 0.7083, 0.75, 0.7083, 0.8333, 0.6875, 0.8333, 0.6875, 0.8333, 0.7083, 0.8333, 0.7083, 0.9167, 0.6875, 0.9167, 0.6875, 0.9167, 0.7083, 0.9167, 0.7083, 1.0, 0.6875, 1.0, 0.6875, 2.22e-16, 0.7083, 2.22e-16, 0.7083, 0.08333, 0.6875, 0.08333, 0.6875, 0.08333, 0.7083, 0.08333, 0.7083, 0.1667, 0.6875, 0.1667, 0.6875, 0.1667, 0.7083, 0.1667, 0.7083, 0.25, 0.6875, 0.25, 0.6875, 0.25, 0.7083, 0.25, 0.7083, 0.3333, 0.6875, 0.3333, 0.6875, 0.3333, 0.7083, 0.3333, 0.7083, 0.4167, 0.6875, 0.4167, 0.6875, 0.4167, 0.7083, 0.4167, 0.7083, 0.5, 0.6875, 0.5, 0.7083, 0.5, 0.7292, 0.5, 0.7292, 0.5833, 0.7083, 0.5833, 0.7083, 0.5833, 0.7292, 0.5833, 0.7292, 0.6667, 0.7083, 0.6667, 0.7083, 0.6667, 0.7292, 0.6667, 0.7292, 0.75, 0.7083, 0.75, 0.7083, 0.75, 0.7292, 0.75, 0.7292, 0.8333, 0.7083, 0.8333, 0.7083, 0.8333, 0.7292, 0.8333, 0.7292, 0.9167, 0.7083, 0.9167, 0.7083, 0.9167, 0.7292, 0.9167, 0.7292, 1.0, 0.7083, 1.0, 0.7083, 2.22e-16, 0.7292, 2.22e-16, 0.7292, 0.08333, 0.7083, 0.08333, 0.7083, 0.08333, 0.7292, 0.08333, 0.7292, 0.1667, 0.7083, 0.1667, 0.7083, 0.1667, 0.7292, 0.1667, 0.7292, 0.25, 0.7083, 0.25, 0.7083, 0.25, 0.7292, 0.25, 0.7292, 0.3333, 0.7083, 0.3333, 0.7083, 0.3333, 0.7292, 0.3333, 0.7292, 0.4167, 0.7083, 0.4167, 0.7083, 0.4167, 0.7292, 0.4167, 0.7292, 0.5, 0.7083, 0.5, 0.7292, 0.5, 0.75, 0.5, 0.75, 0.5833, 0.7292, 0.5833, 0.7292, 0.5833, 0.75, 0.5833, 0.75, 0.6667, 0.7292, 0.6667, 0.7292, 0.6667, 0.75, 0.6667, 0.75, 0.75, 0.7292, 0.75, 0.7292, 0.75, 0.75, 0.75, 0.75, 0.8333, 0.7292, 0.8333, 0.7292, 0.8333, 0.75, 0.8333, 0.75, 0.9167, 0.7292, 0.9167, 0.7292, 0.9167, 0.75, 0.9167, 0.75, 1.0, 0.7292, 1.0, 0.7292, 2.22e-16, 0.75, 2.22e-16, 0.75, 0.08333, 0.7292, 0.08333, 0.7292, 0.08333, 0.75, 0.08333, 0.75, 0.1667, 0.7292, 0.1667, 0.7292, 0.1667, 0.75, 0.1667, 0.75, 0.25, 0.7292, 0.25, 0.7292, 0.25, 0.75, 0.25, 0.75, 0.3333, 0.7292, 0.3333, 0.7292, 0.3333, 0.75, 0.3333, 0.75, 0.4167, 0.7292, 0.4167, 0.7292, 0.4167, 0.75, 0.4167, 0.75, 0.5, 0.7292, 0.5, 0.75, 0.5, 0.7708, 0.5, 0.7708, 0.5833, 0.75, 0.5833, 0.75, 0.5833, 0.7708, 0.5833, 0.7708, 0.6667, 0.75, 0.6667, 0.75, 0.6667, 0.7708, 0.6667, 0.7708, 0.75, 0.75, 0.75, 0.75, 0.75, 0.7708, 0.75, 0.7708, 0.8333, 0.75, 0.8333, 0.75, 0.8333, 0.7708, 0.8333, 0.7708, 0.9167, 0.75, 0.9167, 0.75, 0.9167, 0.7708, 0.9167, 0.7708, 1.0, 0.75, 1.0, 0.75, 2.22e-16, 0.7708, 2.22e-16, 0.7708, 0.08333, 0.75, 0.08333, 0.75, 0.08333, 0.7708, 0.08333, 0.7708, 0.1667, 0.75, 0.1667, 0.75, 0.1667, 0.7708, 0.1667, 0.7708, 0.25, 0.75, 0.25, 0.75, 0.25, 0.7708, 0.25, 0.7708, 0.3333, 0.75, 0.3333, 0.75, 0.3333, 0.7708, 0.3333, 0.7708, 0.4167, 0.75, 0.4167, 0.75, 0.4167, 0.7708, 0.4167, 0.7708, 0.5, 0.75, 0.5, 0.7708, 0.5, 0.7917, 0.5, 0.7917, 0.5833, 0.7708, 0.5833, 0.7708, 0.5833, 0.7917, 0.5833, 0.7917, 0.6667, 0.7708, 0.6667, 0.7708, 0.6667, 0.7917, 0.6667, 0.7917, 0.75, 0.7708, 0.75, 0.7708, 0.75, 0.7917, 0.75, 0.7917, 0.8333, 0.7708, 0.8333, 0.7708, 0.8333, 0.7917, 0.8333, 0.7917, 0.9167, 0.7708, 0.9167, 0.7708, 0.9167, 0.7917, 0.9167, 0.7917, 1.0, 0.7708, 1.0, 0.7708, 2.22e-16, 0.7917, 2.22e-16, 0.7917, 0.08333, 0.7708, 0.08333, 0.7708, 0.08333, 0.7917, 0.08333, 0.7917, 0.1667, 0.7708, 0.1667, 0.7708, 0.1667, 0.7917, 0.1667, 0.7917, 0.25, 0.7708, 0.25, 0.7708, 0.25, 0.7917, 0.25, 0.7917, 0.3333, 0.7708, 0.3333, 0.7708, 0.3333, 0.7917, 0.3333, 0.7917, 0.4167, 0.7708, 0.4167, 0.7708, 0.4167, 0.7917, 0.4167, 0.7917, 0.5, 0.7708, 0.5, 0.7917, 0.5, 0.8125, 0.5, 0.8125, 0.5833, 0.7917, 0.5833, 0.7917, 0.5833, 0.8125, 0.5833, 0.8125, 0.6667, 0.7917, 0.6667, 0.7917, 0.6667, 0.8125, 0.6667, 0.8125, 0.75, 0.7917, 0.75, 0.7917, 0.75, 0.8125, 0.75, 0.8125, 0.8333, 0.7917, 0.8333, 0.7917, 0.8333, 0.8125, 0.8333, 0.8125, 0.9167, 0.7917, 0.9167, 0.7917, 0.9167, 0.8125, 0.9167, 0.8125, 1.0, 0.7917, 1.0, 0.7917, 2.22e-16, 0.8125, 2.22e-16, 0.8125, 0.08333, 0.7917, 0.08333, 0.7917, 0.08333, 0.8125, 0.08333, 0.8125, 0.1667, 0.7917, 0.1667, 0.7917, 0.1667, 0.8125, 0.1667, 0.8125, 0.25, 0.7917, 0.25, 0.7917, 0.25, 0.8125, 0.25, 0.8125, 0.3333, 0.7917, 0.3333, 0.7917, 0.3333, 0.8125, 0.3333, 0.8125, 0.4167, 0.7917, 0.4167, 0.7917, 0.4167, 0.8125, 0.4167, 0.8125, 0.5, 0.7917, 0.5, 0.8125, 0.5, 0.8333, 0.5, 0.8333, 0.5833, 0.8125, 0.5833, 0.8125, 0.5833, 0.8333, 0.5833, 0.8333, 0.6667, 0.8125, 0.6667, 0.8125, 0.6667, 0.8333, 0.6667, 0.8333, 0.75, 0.8125, 0.75, 0.8125, 0.75, 0.8333, 0.75, 0.8333, 0.8333, 0.8125, 0.8333, 0.8125, 0.8333, 0.8333, 0.8333, 0.8333, 0.9167, 0.8125, 0.9167, 0.8125, 0.9167, 0.8333, 0.9167, 0.8333, 1.0, 0.8125, 1.0, 0.8125, 2.22e-16, 0.8333, 2.22e-16, 0.8333, 0.08333, 0.8125, 0.08333, 0.8125, 0.08333, 0.8333, 0.08333, 0.8333, 0.1667, 0.8125, 0.1667, 0.8125, 0.1667, 0.8333, 0.1667, 0.8333, 0.25, 0.8125, 0.25, 0.8125, 0.25, 0.8333, 0.25, 0.8333, 0.3333, 0.8125, 0.3333, 0.8125, 0.3333, 0.8333, 0.3333, 0.8333, 0.4167, 0.8125, 0.4167, 0.8125, 0.4167, 0.8333, 0.4167, 0.8333, 0.5, 0.8125, 0.5, 0.8333, 0.5, 0.8542, 0.5, 0.8542, 0.5833, 0.8333, 0.5833, 0.8333, 0.5833, 0.8542, 0.5833, 0.8542, 0.6667, 0.8333, 0.6667, 0.8333, 0.6667, 0.8542, 0.6667, 0.8542, 0.75, 0.8333, 0.75, 0.8333, 0.75, 0.8542, 0.75, 0.8542, 0.8333, 0.8333, 0.8333, 0.8333, 0.8333, 0.8542, 0.8333, 0.8542, 0.9167, 0.8333, 0.9167, 0.8333, 0.9167, 0.8542, 0.9167, 0.8542, 1.0, 0.8333, 1.0, 0.8333, 2.22e-16, 0.8542, 2.22e-16, 0.8542, 0.08333, 0.8333, 0.08333, 0.8333, 0.08333, 0.8542, 0.08333, 0.8542, 0.1667, 0.8333, 0.1667, 0.8333, 0.1667, 0.8542, 0.1667, 0.8542, 0.25, 0.8333, 0.25, 0.8333, 0.25, 0.8542, 0.25, 0.8542, 0.3333, 0.8333, 0.3333, 0.8333, 0.3333, 0.8542, 0.3333, 0.8542, 0.4167, 0.8333, 0.4167, 0.8333, 0.4167, 0.8542, 0.4167, 0.8542, 0.5, 0.8333, 0.5, 0.8542, 0.5, 0.875, 0.5, 0.875, 0.5833, 0.8542, 0.5833, 0.8542, 0.5833, 0.875, 0.5833, 0.875, 0.6667, 0.8542, 0.6667, 0.8542, 0.6667, 0.875, 0.6667, 0.875, 0.75, 0.8542, 0.75, 0.8542, 0.75, 0.875, 0.75, 0.875, 0.8333, 0.8542, 0.8333, 0.8542, 0.8333, 0.875, 0.8333, 0.875, 0.9167, 0.8542, 0.9167, 0.8542, 0.9167, 0.875, 0.9167, 0.875, 1.0, 0.8542, 1.0, 0.8542, 2.22e-16, 0.875, 2.22e-16, 0.875, 0.08333, 0.8542, 0.08333, 0.8542, 0.08333, 0.875, 0.08333, 0.875, 0.1667, 0.8542, 0.1667, 0.8542, 0.1667, 0.875, 0.1667, 0.875, 0.25, 0.8542, 0.25, 0.8542, 0.25, 0.875, 0.25, 0.875, 0.3333, 0.8542, 0.3333, 0.8542, 0.3333, 0.875, 0.3333, 0.875, 0.4167, 0.8542, 0.4167, 0.8542, 0.4167, 0.875, 0.4167, 0.875, 0.5, 0.8542, 0.5, 0.875, 0.5, 0.8958, 0.5, 0.8958, 0.5833, 0.875, 0.5833, 0.875, 0.5833, 0.8958, 0.5833, 0.8958, 0.6667, 0.875, 0.6667, 0.875, 0.6667, 0.8958, 0.6667, 0.8958, 0.75, 0.875, 0.75, 0.875, 0.75, 0.8958, 0.75, 0.8958, 0.8333, 0.875, 0.8333, 0.875, 0.8333, 0.8958, 0.8333, 0.8958, 0.9167, 0.875, 0.9167, 0.875, 0.9167, 0.8958, 0.9167, 0.8958, 1.0, 0.875, 1.0, 0.875, 2.22e-16, 0.8958, 2.22e-16, 0.8958, 0.08333, 0.875, 0.08333, 0.875, 0.08333, 0.8958, 0.08333, 0.8958, 0.1667, 0.875, 0.1667, 0.875, 0.1667, 0.8958, 0.1667, 0.8958, 0.25, 0.875, 0.25, 0.875, 0.25, 0.8958, 0.25, 0.8958, 0.3333, 0.875, 0.3333, 0.875, 0.3333, 0.8958, 0.3333, 0.8958, 0.4167, 0.875, 0.4167, 0.875, 0.4167, 0.8958, 0.4167, 0.8958, 0.5, 0.875, 0.5, 0.8958, 0.5, 0.9167, 0.5, 0.9167, 0.5833, 0.8958, 0.5833, 0.8958, 0.5833, 0.9167, 0.5833, 0.9167, 0.6667, 0.8958, 0.6667, 0.8958, 0.6667, 0.9167, 0.6667, 0.9167, 0.75, 0.8958, 0.75, 0.8958, 0.75, 0.9167, 0.75, 0.9167, 0.8333, 0.8958, 0.8333, 0.8958, 0.8333, 0.9167, 0.8333, 0.9167, 0.9167, 0.8958, 0.9167, 0.8958, 0.9167, 0.9167, 0.9167, 0.9167, 1.0, 0.8958, 1.0, 0.8958, 2.22e-16, 0.9167, 2.22e-16, 0.9167, 0.08333, 0.8958, 0.08333, 0.8958, 0.08333, 0.9167, 0.08333, 0.9167, 0.1667, 0.8958, 0.1667, 0.8958, 0.1667, 0.9167, 0.1667, 0.9167, 0.25, 0.8958, 0.25, 0.8958, 0.25, 0.9167, 0.25, 0.9167, 0.3333, 0.8958, 0.3333, 0.8958, 0.3333, 0.9167, 0.3333, 0.9167, 0.4167, 0.8958, 0.4167, 0.8958, 0.4167, 0.9167, 0.4167, 0.9167, 0.5, 0.8958, 0.5, 0.9167, 0.5, 0.9375, 0.5, 0.9375, 0.5833, 0.9167, 0.5833, 0.9167, 0.5833, 0.9375, 0.5833, 0.9375, 0.6667, 0.9167, 0.6667, 0.9167, 0.6667, 0.9375, 0.6667, 0.9375, 0.75, 0.9167, 0.75, 0.9167, 0.75, 0.9375, 0.75, 0.9375, 0.8333, 0.9167, 0.8333, 0.9167, 0.8333, 0.9375, 0.8333, 0.9375, 0.9167, 0.9167, 0.9167, 0.9167, 0.9167, 0.9375, 0.9167, 0.9375, 1.0, 0.9167, 1.0, 0.9167, 2.22e-16, 0.9375, 2.22e-16, 0.9375, 0.08333, 0.9167, 0.08333, 0.9167, 0.08333, 0.9375, 0.08333, 0.9375, 0.1667, 0.9167, 0.1667, 0.9167, 0.1667, 0.9375, 0.1667, 0.9375, 0.25, 0.9167, 0.25, 0.9167, 0.25, 0.9375, 0.25, 0.9375, 0.3333, 0.9167, 0.3333, 0.9167, 0.3333, 0.9375, 0.3333, 0.9375, 0.4167, 0.9167, 0.4167, 0.9167, 0.4167, 0.9375, 0.4167, 0.9375, 0.5, 0.9167, 0.5, 0.9375, 0.5, 0.9583, 0.5, 0.9583, 0.5833, 0.9375, 0.5833, 0.9375, 0.5833, 0.9583, 0.5833, 0.9583, 0.6667, 0.9375, 0.6667, 0.9375, 0.6667, 0.9583, 0.6667, 0.9583, 0.75, 0.9375, 0.75, 0.9375, 0.75, 0.9583, 0.75, 0.9583, 0.8333, 0.9375, 0.8333, 0.9375, 0.8333, 0.9583, 0.8333, 0.9583, 0.9167, 0.9375, 0.9167, 0.9375, 0.9167, 0.9583, 0.9167, 0.9583, 1.0, 0.9375, 1.0, 0.9375, 2.22e-16, 0.9583, 2.22e-16, 0.9583, 0.08333, 0.9375, 0.08333, 0.9375, 0.08333, 0.9583, 0.08333, 0.9583, 0.1667, 0.9375, 0.1667, 0.9375, 0.1667, 0.9583, 0.1667, 0.9583, 0.25, 0.9375, 0.25, 0.9375, 0.25, 0.9583, 0.25, 0.9583, 0.3333, 0.9375, 0.3333, 0.9375, 0.3333, 0.9583, 0.3333, 0.9583, 0.4167, 0.9375, 0.4167, 0.9375, 0.4167, 0.9583, 0.4167, 0.9583, 0.5, 0.9375, 0.5, 0.9583, 2.22e-16, 0.9697, 2.22e-16, 0.9704, 0.08333, 0.9583, 0.08333, 0.9583, 0.8333, 0.9722, 0.8333, 0.9704, 0.9167, 0.9583, 0.9167, 0.9583, 0.9167, 0.9704, 0.9167, 0.9697, 1.0, 0.9583, 1.0, 0.9704, 0.08333, 0.9697, 1.0, 0.9704, 0.9167, 0.9722, 0.8333, 0.9743, 0.75, 0.9761, 0.6667, 0.9773, 0.5833, 0.9777, 0.5, 0.9773, 0.4167, 0.9761, 0.3333, 0.9743, 0.25, 0.9722, 0.1667, 0.9583, 0.6667, 0.9761, 0.6667, 0.9743, 0.75, 0.9583, 0.75, 0.9583, 0.75, 0.9743, 0.75, 0.9722, 0.8333, 0.9583, 0.8333, 0.9583, 0.5, 0.9777, 0.5, 0.9773, 0.5833, 0.9583, 0.5833, 0.9583, 0.5833, 0.9773, 0.5833, 0.9761, 0.6667, 0.9583, 0.6667, 0.9583, 0.3333, 0.9761, 0.3333, 0.9773, 0.4167, 0.9583, 0.4167, 0.9583, 0.4167, 0.9773, 0.4167, 0.9777, 0.5, 0.9583, 0.5, 0.9583, 0.08333, 0.9704, 0.08333, 0.9722, 0.1667, 0.9583, 0.1667, 0.9583, 0.1667, 0.9722, 0.1667, 0.9743, 0.25, 0.9583, 0.25, 0.9583, 0.25, 0.9743, 0.25, 0.9761, 0.3333, 0.9583, 0.3333])
me_001.update()

# ---- objects
ob_light = bpy.data.objects.new('Light', light_light)
ob_camera = bpy.data.objects.new('Camera', cam_camera)
ob_x = bpy.data.objects.new('柱体', me_x)
ob_001 = bpy.data.objects.new('环体.001', me_001)

# ---- transforms, parenting, visibility, modifiers, constraints
ob_light.location = (4.076, 1.005, 5.904)
ob_light.rotation_euler = (0.6503, 0.05522, 1.866)
ob_light.lock_rotations_4d = False
ob_light.empty_display_type = 'ARROWS'
ob_light.color = (0.0, 0.0, 0.0, 0.0)
ob_light.lineart.crease_threshold = 0.0
ob_camera.location = (7.359, -6.926, 4.958)
ob_camera.rotation_euler = (1.109, 0.0, 0.8149)
ob_camera.lock_rotations_4d = False
ob_camera.empty_display_type = 'ARROWS'
ob_camera.color = (0.0, 0.0, 0.0, 0.0)
ob_camera.display_type = 'WIRE'
ob_camera.lineart.crease_threshold = 0.0
ob_x.location = (0.0, 0.0, 0.0)
ob_001.location = (0.0, 0.8124, 0.0)
ob_001.rotation_euler = (-0.0, 1.571, 0.0)
ob_001.scale = (0.75, 0.8, 0.8)

# ---- collection membership
col_collection.objects.link(ob_light)
col_collection.objects.link(ob_camera)
col_collection.objects.link(ob_x)
col_collection.objects.link(ob_001)

# ---- scene / render settings (as saved in the file)
scene.camera = ob_camera
scene.frame_start = 1; scene.frame_end = 250; scene.frame_set(1)
scene.render.engine = 'BLENDER_EEVEE_NEXT'
scene.cycles.sampling_pattern = 'TABULATED_SOBOL'
scene.cycles.use_light_tree = False
scene.view_settings.view_transform = 'Filmic'
bpy.context.view_layer.update()
